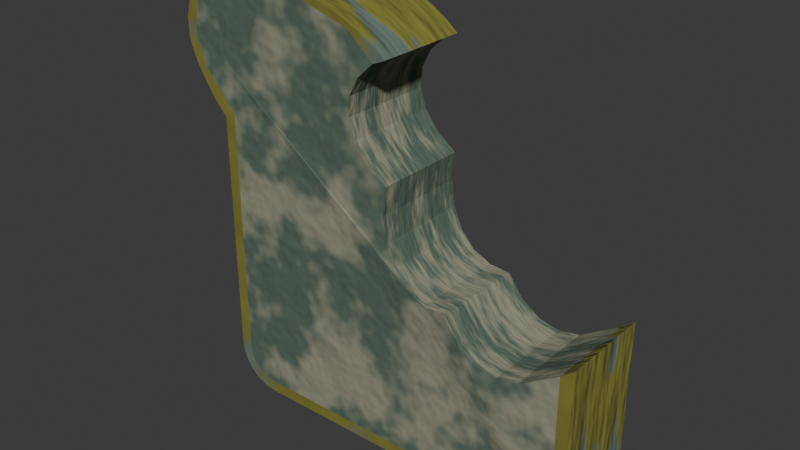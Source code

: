 # Source: panProp.blend  (saved by Blender 5.1.29; exported with 4.5.12 LTS)
import bpy
from mathutils import Matrix  # noqa: F401  (used for matrix-valued properties, if any)

bpy.ops.wm.read_factory_settings(use_empty=True)
scene = bpy.context.scene
scene.name = 'Scene'

# ---- collections
col_collection = bpy.data.collections.new('Collection'); scene.collection.children.link(col_collection)

# ---- materials (node trees are filled in below, after node groups)
mat_crust = bpy.data.materials.new('crust')
mat_inside = bpy.data.materials.new('inside')

# ---- material node trees
mat_crust.use_nodes = True; mat_crust.node_tree.nodes.clear()
_N = mat_crust.node_tree.nodes; _L = mat_crust.node_tree.links
n0 = _N.new('ShaderNodeBsdfPrincipled'); n0.name = 'Principled BSDF'; n0.location = (-200, 100)
n0.inputs[2].default_value = 0.9
n1 = _N.new('ShaderNodeOutputMaterial'); n1.name = 'Material Output'; n1.location = (200, 100)
n2 = _N.new('ShaderNodeTexNoise'); n2.name = 'Noise Texture'; n2.location = (-797, 91)
n2.width = 145
n2.inputs[4].default_value = 0.35
n3 = _N.new('ShaderNodeValToRGB'); n3.name = 'Color Ramp'; n3.location = (-567, 93)
while len(n3.color_ramp.elements) > 1: n3.color_ramp.elements.remove(n3.color_ramp.elements[-1])
n3.color_ramp.elements[0].position = 0.36; n3.color_ramp.elements[0].color = (0.1272, 0.1741, 0.1449, 1.0)
_e = n3.color_ramp.elements.new(0.4364); _e.color = (0.1935, 0.1895, 0.02988, 1.0)
n4 = _N.new('ShaderNodeTexNoise'); n4.name = 'Noise Texture.001'; n4.location = (-820, -264)
n4.width = 145
n5 = _N.new('ShaderNodeBump'); n5.name = 'Bump'; n5.location = (-540, -260)
n5.inputs[1].default_value = 0.05
_L.new(n0.outputs[0], n1.inputs[0])
_L.new(n3.outputs[0], n0.inputs[0])
_L.new(n2.outputs[0], n3.inputs[0])
_L.new(n4.outputs[0], n5.inputs[3])
_L.new(n5.outputs[0], n0.inputs[5])
n1.is_active_output = True
mat_inside.use_nodes = True; mat_inside.node_tree.nodes.clear()
_N = mat_inside.node_tree.nodes; _L = mat_inside.node_tree.links
n0 = _N.new('ShaderNodeBsdfPrincipled'); n0.name = 'Principled BSDF'; n0.location = (-200, 100)
n0.inputs[2].default_value = 0.9
n1 = _N.new('ShaderNodeOutputMaterial'); n1.name = 'Material Output'; n1.location = (200, 100)
n2 = _N.new('ShaderNodeTexNoise'); n2.name = 'Noise Texture'; n2.location = (-1223, 118)
n2.width = 145
n2.inputs[3].default_value = 3.0
n2.inputs[4].default_value = 0.7
n3 = _N.new('ShaderNodeValToRGB'); n3.name = 'Color Ramp'; n3.location = (-1003, 105)
n3.width = 269
while len(n3.color_ramp.elements) > 1: n3.color_ramp.elements.remove(n3.color_ramp.elements[-1])
n3.color_ramp.elements[0].position = 0.45; n3.color_ramp.elements[0].color = (0.09084, 0.1329, 0.1022, 1.0)
_e = n3.color_ramp.elements.new(0.58); _e.color = (0.4621, 0.4233, 0.2832, 1.0)
n4 = _N.new('ShaderNodeTexNoise'); n4.name = 'Noise Texture.001'; n4.location = (-790, -296)
n4.width = 145
n4.inputs[2].default_value = 15.0
n4.inputs[4].default_value = 0.6
n5 = _N.new('ShaderNodeBump'); n5.name = 'Bump'; n5.location = (-505, -287)
n5.inputs[0].default_value = 0.2
n5.inputs[1].default_value = 0.08
n6 = _N.new('ShaderNodeMix'); n6.name = 'Mix'; n6.location = (-663, 121)
n6.data_type = 'RGBA'
n6.inputs[7].default_value = (0.09084, 0.1329, 0.1022, 1.0)
_L.new(n0.outputs[0], n1.inputs[0])
_L.new(n2.outputs[0], n3.inputs[0])
_L.new(n4.outputs[0], n5.inputs[3])
_L.new(n5.outputs[0], n0.inputs[5])
_L.new(n6.outputs[2], n0.inputs[0])
_L.new(n3.outputs[0], n6.inputs[6])
n1.is_active_output = True

# ---- world
world_world = bpy.data.worlds.new('World'); scene.world = world_world
world_world.use_nodes = True; world_world.node_tree.nodes.clear()
_N = world_world.node_tree.nodes; _L = world_world.node_tree.links
n0 = _N.new('ShaderNodeOutputWorld'); n0.name = 'World Output'; n0.location = (200, 100)
n1 = _N.new('ShaderNodeBackground'); n1.name = 'Background'; n1.location = (-200, 100)
n1.inputs[0].default_value = (0.05088, 0.05088, 0.05088, 1.0)
_L.new(n1.outputs[0], n0.inputs[0])
n0.is_active_output = True
world_world.color = (0.05088, 0.05088, 0.05088)
world_world.sun_shadow_jitter_overblur = 0.0

# ---- meshes
me_cube_001 = bpy.data.meshes.new('Cube.001')
me_cube_001.from_pydata([(-0.9387, -1.0, 0.5237), (-0.9387, 1.0, 0.5237), (-0.1983, 1.0, 1.093), (-0.1983, -1.0, 1.093), (-1.112, 1.0, 1.105), (-0.9391, -1.0, 0.9711), (-0.9391, 1.0, 0.9711), (-1.118, 1.0, 0.7312), (-1.118, -1.0, 0.7312), (0.0, 1.0, -1.0), (0.0, -1.0, -1.0), (0.0, 1.0, 0.995), (0.0, -1.0, 0.995), (-0.9387, -1.0, -0.7771), (-0.7771, -1.0, -0.9387), (-0.9329, -1.0, -0.8217), (-0.9172, -1.0, -0.8596), (-0.8922, -1.0, -0.8922), (-0.8596, -1.0, -0.9172), (-0.8217, -1.0, -0.9329), (-0.7771, 1.0, -0.9387), (-0.9387, 1.0, -0.7771), (-0.8217, 1.0, -0.9329), (-0.8596, 1.0, -0.9172), (-0.8922, 1.0, -0.8922), (-0.9172, 1.0, -0.8596), (-0.9329, 1.0, -0.8217), (-0.06126, -1.0, 0.9697), (-0.06126, 1.0, 0.9697), (-1.112, -1.0, 1.105), (-1.0, 1.0, 0.4983), (-1.0, -1.0, 0.4983), (-0.8377, 1.0, -0.9925), (0.0002529, 1.0, -0.9387), (-0.7811, 1.0, -1.0), (-0.7811, -1.0, -1.0), (-0.8377, -1.0, -0.9925), (-0.8905, 1.0, -0.9707), (-0.8905, -1.0, -0.9707), (-0.9359, 1.0, -0.9359), (-0.9359, -1.0, -0.9359), (-0.9707, 1.0, -0.8905), (-0.9707, -1.0, -0.8905), (-0.9925, 1.0, -0.8377), (-0.9925, -1.0, -0.8377), (-1.0, 1.0, -0.7811), (-1.0, -1.0, -0.7811), (-0.8787, -1.0, 1.226), (-1.217, -1.0, 0.8536), (-1.112, -1.0, 1.105), (-0.9798, -1.0, 1.218), (-1.07, -1.0, 1.184), (-1.143, -1.0, 1.126), (-1.194, -1.0, 1.048), (-1.219, -1.0, 0.955), (-1.217, 1.0, 0.8536), (-0.8787, 1.0, 1.226), (-1.112, 1.0, 1.105), (-1.219, 1.0, 0.955), (-1.194, 1.0, 1.048), (-1.143, 1.0, 1.126), (-1.07, 1.0, 1.184), (-0.9798, 1.0, 1.218), (-0.4805, -1.0, 1.203), (-0.1983, -1.0, 1.093), (-0.05947, -1.0, 1.045), (-0.1346, -1.0, 1.093), (-0.2202, -1.0, 1.135), (-0.3104, -1.0, 1.169), (-0.3992, -1.0, 1.192), (-0.4805, 1.0, 1.203), (-0.1983, 1.0, 1.093), (-0.3992, 1.0, 1.192), (-0.3104, 1.0, 1.169), (-0.2202, 1.0, 1.135), (-0.1346, 1.0, 1.093), (-0.05947, 1.0, 1.045), (-1.001, 1.0, 0.4991), (-1.217, 1.0, 0.8536), (-1.118, 1.0, 0.7312), (-1.051, 1.0, 0.5541), (-1.1, 1.0, 0.6165), (-1.143, 1.0, 0.682), (-1.179, 1.0, 0.7462), (-1.204, 1.0, 0.8048), (-1.217, -1.0, 0.8536), (-1.001, -1.0, 0.4991), (-1.118, -1.0, 0.7312), (-1.204, -1.0, 0.8048), (-1.179, -1.0, 0.7462), (-1.143, -1.0, 0.682), (-1.1, -1.0, 0.6165), (-1.051, -1.0, 0.5541), (-0.9388, -1.0, 0.6355), (-0.9389, -1.0, 0.7474), (-0.939, -1.0, 0.8593), (-1.162, -0.9985, 0.8584), (-1.163, -0.9989, 0.9421), (-1.141, -0.9989, 1.036), (-0.2807, -1.0, 0.97), (-0.5002, -1.0, 0.9704), (-0.7197, -1.0, 0.9708), (-0.4783, -0.9965, 1.174), (-0.7066, -0.9961, 1.186), (-0.9312, -0.9957, 1.199), (-0.7197, 1.0, 0.9708), (-0.5002, 1.0, 0.9704), (-0.2807, 1.0, 0.97), (-0.9312, 1.0, 1.199), (-0.7066, 1.0, 1.186), (-0.4783, 1.0, 1.174), (-0.939, 1.0, 0.8593), (-0.9389, 1.0, 0.7474), (-0.9388, 1.0, 0.6355), (-1.141, 1.0, 1.036), (-1.163, 1.0, 0.9421), (-1.162, 1.0, 0.8584), (0.0003284, -0.9836, 0.4229), (0.9387, -1.0, -0.7771), (0.7771, -1.0, -0.9387), (0.9329, -1.0, -0.8217), (0.9172, -1.0, -0.8596), (0.8922, -1.0, -0.8922), (0.8596, -1.0, -0.9172), (0.8217, -1.0, -0.9329), (0.7771, 1.0, -0.9387), (0.9387, 1.0, -0.7771), (0.8217, 1.0, -0.9329), (0.8596, 1.0, -0.9172), (0.8922, 1.0, -0.8922), (0.9172, 1.0, -0.8596), (0.9329, 1.0, -0.8217), (0.8377, 1.0, -0.9925), (0.0001826, -1.0, -0.9387), (0.7811, 1.0, -1.0), (0.7811, -1.0, -1.0), (0.8377, -1.0, -0.9925), (0.8905, 1.0, -0.9707), (0.8905, -1.0, -0.9707), (0.9359, 1.0, -0.9359), (0.9359, -1.0, -0.9359), (0.9707, 1.0, -0.8905), (0.9707, -1.0, -0.8905), (0.9925, 1.0, -0.8377), (0.9925, -1.0, -0.8377), (1.0, 1.0, -0.7811), (1.0, -1.0, -0.7811), (1.0, -1.0, -0.1005), (0.3561, -1.121, -0.07445), (1.0, 1.0, -0.09991), (0.3561, 0.8789, -0.07449), (0.0004674, 1.016, 0.4229), (0.9387, -1.0, -0.1466), (0.3561, -1.121, -0.07445), (0.8458, -1.026, -0.2031), (0.7417, -1.051, -0.2656), (0.6335, -1.075, -0.2837), (0.5284, -1.095, -0.2561), (0.4338, -1.111, -0.1847), (0.3561, 0.8789, -0.07449), (0.9387, 1.0, -0.146), (0.4339, 0.8888, -0.1848), (0.5285, 0.9046, -0.2561), (0.6336, 0.9251, -0.2837), (0.7418, 0.949, -0.2655), (0.8459, 0.9745, -0.2028), (0.3561, -1.121, -0.07445), (0.0003284, -0.9836, 0.4229), (0.2395, -1.087, -0.0722), (0.1382, -1.055, -0.03175), (0.0593, -1.026, 0.04413), (0.008031, -1.004, 0.1503), (-0.01208, -0.9896, 0.2795), (0.0004674, 1.016, 0.4229), (0.3561, 0.8789, -0.07449), (-0.01198, 1.01, 0.2795), (0.008098, 0.9958, 0.1503), (0.05934, 0.9736, 0.04413), (0.1383, 0.9454, -0.03177), (0.2395, 0.9131, -0.07223), (0.0003284, -0.9836, 0.4229), (-0.06126, -1.0, 0.9697), (-0.1029, -0.9878, 0.5031), (-0.1727, -0.9918, 0.5964), (-0.2041, -0.9952, 0.6965), (-0.1952, -0.9978, 0.7966), (-0.1465, -0.9994, 0.8897), (-0.06126, 1.0, 0.9697), (0.0004674, 1.016, 0.4229), (-0.1465, 1.001, 0.8897), (-0.1952, 1.002, 0.7966), (-0.2041, 1.005, 0.6965), (-0.1726, 1.008, 0.5964), (-0.1028, 1.012, 0.5031)], [(49, 29), (64, 3), (2, 71), (79, 7), (8, 87)], [(105, 6, 4, 108), (113, 1, 7, 116), (95, 5, 29, 98), (99, 27, 3, 102), (34, 35, 36, 32), (32, 36, 38, 37), (37, 38, 40, 39), (39, 40, 42, 41), (41, 42, 44, 43), (43, 44, 46, 45), (34, 9, 10, 35), (46, 31, 30, 45), (22, 20, 34, 32), (14, 19, 36, 35), (23, 22, 32, 37), (19, 18, 38, 36), (24, 23, 37, 39), (18, 17, 40, 38), (25, 24, 39, 41), (17, 16, 42, 40), (26, 25, 41, 43), (16, 15, 44, 42), (21, 26, 43, 45), (15, 13, 46, 44), (20, 33, 9, 34), (13, 0, 31, 46), (1, 21, 45, 30), (47, 56, 62, 50), (50, 62, 61, 51), (51, 61, 60, 52), (52, 60, 59, 53), (53, 59, 58, 54), (54, 58, 55, 48), (70, 63, 69, 72), (72, 69, 68, 73), (73, 68, 67, 74), (74, 67, 66, 75), (75, 66, 65, 76), (11, 28, 71, 110, 74, 75, 76), (70, 56, 47, 63), (11, 76, 65, 12), (80, 92, 91, 81), (81, 91, 90, 82), (82, 90, 89, 83), (83, 89, 88, 84), (85, 78, 84, 88), (92, 80, 77, 86), (30, 31, 86, 77), (78, 85, 48, 55), (0, 93, 96, 8), (93, 94, 97, 96), (94, 95, 98, 97), (5, 101, 104, 29), (101, 100, 103, 104), (100, 99, 102, 103), (31, 0, 89, 90, 91, 92), (0, 87, 89), (89, 87, 96, 85, 88), (96, 97, 54, 85), (53, 54, 97, 98), (53, 98, 49, 52), (50, 51, 52, 49, 104, 103, 102, 67, 68, 69, 63, 47), (27, 12, 65, 66, 67, 102, 64), (28, 107, 110, 2), (107, 106, 109, 110), (106, 105, 108, 109), (6, 111, 114, 4), (111, 112, 115, 114), (112, 113, 116, 115), (1, 30, 77, 80, 81, 82, 83), (79, 1, 83), (84, 78, 116, 79, 83), (116, 78, 58, 115), (58, 59, 114, 115), (59, 60, 57, 4, 114), (60, 61, 62, 56, 70, 72, 73, 74, 110, 109, 108, 4, 57), (134, 132, 136, 135), (132, 137, 138, 136), (137, 139, 140, 138), (139, 141, 142, 140), (141, 143, 144, 142), (143, 145, 146, 144), (134, 135, 10, 9), (146, 145, 149, 147), (127, 132, 134, 125), (119, 135, 136, 124), (128, 137, 132, 127), (124, 136, 138, 123), (129, 139, 137, 128), (123, 138, 140, 122), (130, 141, 139, 129), (122, 140, 142, 121), (131, 143, 141, 130), (121, 142, 144, 120), (126, 145, 143, 131), (120, 144, 146, 118), (9, 33, 125, 134), (133, 10, 135, 119), (11, 12, 27, 28), (10, 133, 14, 35), (149, 160, 152, 147), (152, 160, 165, 154), (154, 165, 164, 155), (155, 164, 163, 156), (156, 163, 162, 157), (157, 162, 161, 158), (158, 161, 159, 153), (150, 148, 153, 159), (166, 174, 179, 168), (168, 179, 178, 169), (169, 178, 177, 170), (170, 177, 176, 171), (171, 176, 175, 172), (172, 175, 173, 167), (150, 174, 166, 148), (167, 173, 151, 117), (180, 188, 193, 182), (182, 193, 192, 183), (183, 192, 191, 184), (184, 191, 190, 185), (185, 190, 189, 186), (186, 189, 187, 181), (180, 117, 151, 188), (27, 181, 187, 28), (118, 146, 147, 152), (149, 145, 126, 160), (19, 14, 133, 119, 124, 123, 122, 121, 120, 118, 152, 154, 155, 156, 157, 158, 166, 168, 169, 170, 171, 172, 95, 94, 93, 0, 13, 15, 16, 17, 18), (5, 180, 182, 183, 184, 185, 186, 181, 99, 100, 101), (5, 95, 172, 180), (113, 112, 111, 175, 176, 177, 178, 179, 174, 161, 162, 163, 164, 165, 160, 126, 131, 130, 129, 128, 127, 125, 33, 20, 22, 23, 24, 25, 26, 21, 1), (111, 6, 188, 175), (105, 106, 107, 187, 189, 190, 191, 192, 193, 188, 6)])
me_cube_001.polygons.foreach_set('material_index', [1, 1, 1, 1, 0, 0, 0, 0, 0, 0, 0, 0, 0, 0, 0, 0, 0, 0, 0, 0, 0, 0, 0, 0, 0, 0, 0, 0, 0, 0, 0, 0, 0, 0, 0, 0, 0, 0, 0, 0, 0, 0, 0, 0, 0, 0, 0, 1, 0, 1, 1, 1, 1, 1, 1, 0, 0, 0, 0, 0, 0, 0, 0, 1, 1, 1, 1, 1, 1, 0, 0, 0, 0, 0, 0, 0, 0, 0, 0, 0, 0, 0, 0, 0, 0, 0, 0, 0, 0, 0, 0, 0, 0, 0, 0, 0, 0, 0, 0, 0, 0, 1, 1, 1, 1, 1, 1, 1, 1, 1, 1, 1, 1, 1, 1, 1, 1, 1, 1, 1, 1, 1, 1, 1, 0, 0, 1, 1, 1, 1, 1, 1])
_uv = me_cube_001.uv_layers.new(name='UVMap')
_uv.uv.foreach_set('vector', [0.625, 0.2793, 0.625, 0.25, 0.625, 0.25, 0.625, 0.2785, 0.6282, 0.2557, 0.6292, 0.2577, 0.625, 0.25, 0.625, 0.25, 0.6261, 0.9981, 0.625, 1.0, 0.625, 1.0, 0.625, 1.0, 0.625, 0.912, 0.625, 0.8827, 0.625, 0.8858, 0.625, 0.9144, 0.1524, 0.5, 0.1524, 0.75, 0.1453, 0.75, 0.1453, 0.5, 0.1453, 0.5, 0.1453, 0.75, 0.1387, 0.75, 0.1387, 0.5, 0.1387, 0.5, 0.1387, 0.75, 0.125, 0.75, 0.125, 0.5, 0.3803, 0.254, 0.375, 0.0, 0.3933, 0.0, 0.3933, 0.2512, 0.3933, 0.2512, 0.3933, 0.0, 0.4021, 0.0, 0.4021, 0.2503, 0.4021, 0.2503, 0.4021, 0.0, 0.4115, 0.0, 0.4115, 0.25, 0.1524, 0.5, 0.25, 0.5, 0.25, 0.75, 0.1524, 0.75, 0.4115, 0.0, 0.625, 0.0, 0.625, 0.25, 0.4115, 0.25, 0.3858, 0.2719, 0.385, 0.2776, 0.375, 0.2774, 0.3762, 0.2703, 0.3852, 0.9721, 0.3862, 0.9777, 0.3762, 0.9797, 0.375, 0.9726, 0.3878, 0.2666, 0.3858, 0.2719, 0.3762, 0.2703, 0.3799, 0.2637, 0.3862, 0.9777, 0.3888, 0.9825, 0.3799, 0.9863, 0.3762, 0.9797, 0.3914, 0.2618, 0.3878, 0.2666, 0.3799, 0.2637, 0.3803, 0.254, 0.3888, 0.9825, 0.393, 0.9865, 0.3857, 0.992, 0.3799, 0.9863, 0.3974, 0.2588, 0.3914, 0.2618, 0.3803, 0.254, 0.3933, 0.2512, 0.393, 0.9865, 0.3984, 0.9896, 0.3933, 0.9963, 0.3857, 0.992, 0.4043, 0.2574, 0.3974, 0.2588, 0.3933, 0.2512, 0.4021, 0.2503, 0.3984, 0.9896, 0.4047, 0.9916, 0.4021, 0.9991, 0.3933, 0.9963, 0.412, 0.2572, 0.4043, 0.2574, 0.4021, 0.2503, 0.4115, 0.25, 0.4047, 0.9916, 0.4122, 0.9923, 0.4115, 1.0, 0.4021, 0.9991, 0.385, 0.2776, 0.3852, 0.3673, 0.375, 0.375, 0.375, 0.2774, 0.4122, 0.9923, 0.6292, 0.9923, 0.625, 1.0, 0.4115, 1.0, 0.6292, 0.2577, 0.412, 0.2572, 0.4115, 0.25, 0.625, 0.25, 0.8291, 0.75, 0.8291, 0.5, 0.8406, 0.5, 0.8406, 0.75, 0.8406, 0.75, 0.8406, 0.5, 0.8508, 0.5, 0.8508, 0.75, 0.8508, 0.75, 0.8508, 0.5, 0.875, 0.5, 0.875, 0.75, 0.625, 0.0, 0.625, 0.25, 0.625, 0.25, 0.625, 0.0, 0.625, 0.0, 0.625, 0.25, 0.625, 0.25, 0.625, 0.0, 0.625, 0.0, 0.625, 0.25, 0.625, 0.25, 0.625, 0.0, 0.7832, 0.5, 0.7832, 0.75, 0.7738, 0.75, 0.7738, 0.5, 0.7738, 0.5, 0.7738, 0.75, 0.7635, 0.75, 0.7635, 0.5, 0.7635, 0.5, 0.7635, 0.75, 0.75, 0.75, 0.75, 0.5, 0.0, 0.0, 0.0, 0.0, 0.0, 0.0, 0.0, 0.0, 0.0, 0.0, 0.0, 0.0, 0.0, 0.0, 0.0, 0.0, 0.0, 0.0, 0.0, 0.0, 0.0, 0.0, 0.625, 0.3356, 0.0, 0.0, 0.0, 0.0, 0.0, 0.0, 0.7832, 0.5, 0.8291, 0.5, 0.8291, 0.75, 0.7832, 0.75, 0.0, 0.0, 0.0, 0.0, 0.0, 0.0, 0.0, 0.0, 0.625, 0.25, 0.625, 0.0, 0.0, 0.0, 0.0, 0.0, 0.0, 0.0, 0.0, 0.0, 0.0, 0.0, 0.0, 0.0, 0.0, 0.0, 0.0, 0.0, 0.0, 0.0, 0.0, 0.0, 0.0, 0.0, 0.0, 0.0, 0.625, 0.0, 0.625, 0.25, 0.625, 0.0, 0.625, 0.25, 0.625, 0.25, 0.625, 0.0, 0.625, 0.0, 0.625, 0.25, 0.625, 0.25, 0.625, 0.0, 0.625, 0.25, 0.625, 0.0, 0.625, 0.0, 0.625, 0.25, 0.625, 0.25, 0.625, 0.0, 0.625, 0.0, 0.625, 0.25, 0.6292, 0.9923, 0.6282, 0.9943, 0.625, 1.0, 0.625, 1.0, 0.6282, 0.9943, 0.6271, 0.9962, 0.625, 1.0, 0.625, 1.0, 0.6271, 0.9962, 0.6261, 0.9981, 0.625, 1.0, 0.625, 1.0, 0.625, 1.0, 0.625, 0.9707, 0.625, 0.9715, 0.625, 1.0, 0.625, 0.9707, 0.625, 0.9413, 0.625, 0.9429, 0.625, 0.9715, 0.625, 0.9413, 0.625, 0.912, 0.625, 0.9144, 0.625, 0.9429, 0.625, 1.0, 0.6292, 0.9923, 0.0, 0.0, 0.0, 0.0, 0.0, 0.0, 0.625, 0.0, 0.6292, 0.9923, 0.0, 0.0, 0.0, 0.0, 0.0, 0.0, 0.0, 0.0, 0.0, 0.0, 0.625, 0.0, 0.625, 0.0, 0.0, 0.0, 0.625, 1.0, 0.0, 0.0, 0.625, 0.0, 0.625, 0.0, 0.0, 0.0, 0.625, 1.0, 0.625, 1.0, 0.625, 0.0, 0.625, 1.0, 0.0, 0.0, 0.625, 0.0, 0.8406, 0.75, 0.8508, 0.75, 0.875, 0.75, 0.0, 0.0, 0.625, 0.9715, 0.625, 0.9429, 0.625, 0.9144, 0.75, 0.75, 0.7635, 0.75, 0.7738, 0.75, 0.7832, 0.75, 0.8291, 0.75, 0.0, 0.0, 0.0, 0.0, 0.0, 0.0, 0.0, 0.0, 0.75, 0.75, 0.625, 0.9144, 0.0, 0.0, 0.625, 0.3673, 0.625, 0.338, 0.625, 0.3356, 0.625, 0.3642, 0.625, 0.338, 0.625, 0.3087, 0.625, 0.3071, 0.625, 0.3356, 0.625, 0.3087, 0.625, 0.2793, 0.625, 0.2785, 0.625, 0.3071, 0.625, 0.25, 0.6261, 0.2519, 0.625, 0.25, 0.625, 0.25, 0.6261, 0.2519, 0.6271, 0.2538, 0.625, 0.25, 0.625, 0.25, 0.6271, 0.2538, 0.6282, 0.2557, 0.625, 0.25, 0.625, 0.25, 0.6292, 0.2577, 0.625, 0.25, 0.625, 0.25, 0.625, 0.25, 0.0, 0.0, 0.0, 0.0, 0.0, 0.0, 0.0, 0.0, 0.6292, 0.2577, 0.0, 0.0, 0.625, 0.25, 0.625, 0.25, 0.0, 0.0, 0.0, 0.0, 0.0, 0.0, 0.0, 0.0, 0.625, 0.25, 0.0, 0.0, 0.625, 0.25, 0.0, 0.0, 0.625, 0.25, 0.625, 0.25, 0.625, 0.25, 0.625, 0.25, 0.625, 0.25, 0.0, 0.0, 0.625, 0.25, 0.625, 0.25, 0.625, 0.25, 0.8508, 0.5, 0.8406, 0.5, 0.8291, 0.5, 0.7832, 0.5, 0.7738, 0.5, 0.7635, 0.5, 0.75, 0.5, 0.625, 0.3356, 0.625, 0.3071, 0.625, 0.2785, 0.625, 0.25, 0.0, 0.0, 0.1524, 0.5, 0.1453, 0.5, 0.1453, 0.75, 0.1524, 0.75, 0.1453, 0.5, 0.1387, 0.5, 0.1387, 0.75, 0.1453, 0.75, 0.1387, 0.5, 0.125, 0.5, 0.125, 0.75, 0.1387, 0.75, 0.3803, 0.254, 0.3933, 0.2512, 0.3933, 0.0, 0.375, 0.0, 0.3933, 0.2512, 0.4021, 0.2503, 0.4021, 0.0, 0.3933, 0.0, 0.4021, 0.2503, 0.4115, 0.25, 0.4115, 0.0, 0.4021, 0.0, 0.1524, 0.5, 0.1524, 0.75, 0.25, 0.75, 0.25, 0.5, 0.4115, 0.0, 0.4115, 0.25, 0.5252, 0.25, 0.5251, 0.0, 0.3858, 0.2719, 0.3762, 0.2703, 0.375, 0.2774, 0.385, 0.2776, 0.3852, 0.9721, 0.375, 0.9726, 0.3762, 0.9797, 0.3862, 0.9777, 0.3878, 0.2666, 0.3799, 0.2637, 0.3762, 0.2703, 0.3858, 0.2719, 0.3862, 0.9777, 0.3762, 0.9797, 0.3799, 0.9863, 0.3888, 0.9825, 0.3914, 0.2618, 0.3803, 0.254, 0.3799, 0.2637, 0.3878, 0.2666, 0.3888, 0.9825, 0.3799, 0.9863, 0.3857, 0.992, 0.393, 0.9865, 0.3974, 0.2588, 0.3933, 0.2512, 0.3803, 0.254, 0.3914, 0.2618, 0.393, 0.9865, 0.3857, 0.992, 0.3933, 0.9963, 0.3984, 0.9896, 0.4043, 0.2574, 0.4021, 0.2503, 0.3933, 0.2512, 0.3974, 0.2588, 0.3984, 0.9896, 0.3933, 0.9963, 0.4021, 0.9991, 0.4047, 0.9916, 0.412, 0.2572, 0.4115, 0.25, 0.4021, 0.2503, 0.4043, 0.2574, 0.4047, 0.9916, 0.4021, 0.9991, 0.4115, 1.0, 0.4122, 0.9923, 0.25, 0.5, 0.3852, 0.3673, 0.385, 0.2776, 0.1524, 0.5, 0.3852, 0.8827, 0.375, 0.875, 0.375, 0.9726, 0.3852, 0.9721, 0.0, 0.0, 0.0, 0.0, 0.0, 0.0, 0.0, 0.0, 0.375, 0.875, 0.3852, 0.8827, 0.3852, 0.9721, 0.375, 0.9726, 0.5252, 0.25, 0.5251, 0.2574, 0.5251, 0.9923, 0.5251, 0.0, 0.5251, 0.9923, 0.5251, 0.2574, 0.3854, 0.1881, 0.3855, 0.7254, 0.3855, 0.7254, 0.3854, 0.1881, 0.2434, 0.1158, 0.244, 0.4495, 0.244, 0.4495, 0.2434, 0.1158, -0.01313, -0.01356, -0.01221, -0.03935, -0.01221, -0.03935, -0.01313, -0.01356, -0.01681, -0.01218, -0.01621, -0.03862, -0.01621, -0.03862, -0.01681, -0.01218, -0.004435, -0.003042, -0.004258, -0.009629, -0.004258, -0.009629, -0.004435, -0.003042, 0.0, 0.0, 0.0, 0.0, 0.0, 0.0, 0.0, 0.0, 0.0, 0.0, 0.0, 0.0, 0.0, 0.0, 0.0, 0.0, -0.005416, -0.003436, -0.005163, -0.01096, -0.005163, -0.01096, -0.005416, -0.003436, -0.02088, -0.01294, -0.01982, -0.04125, -0.01982, -0.04125, -0.02088, -0.01294, -0.03036, -0.0182, -0.02854, -0.05797, -0.02854, -0.05797, -0.03036, -0.0182, -0.01853, -0.01069, -0.01708, -0.03375, -0.01708, -0.03375, -0.01853, -0.01069, -0.004826, -0.002689, -0.004273, -0.008225, -0.004273, -0.008225, -0.004826, -0.002689, 0.0, 0.0, 0.0, 0.0, 0.0, 0.0, 0.0, 0.0, 0.0, 0.0, 0.0, 0.0, 0.0, 0.0, 0.0, 0.0, 0.0, 0.0, 0.0, 0.0, 0.0, 0.0, 0.0, 0.0, -0.005797, -0.003052, -0.004375, -0.008052, -0.004375, -0.008052, -0.005797, -0.003052, -0.02899, -0.01496, -0.01835, -0.03338, -0.01835, -0.03338, -0.02899, -0.01496, -0.06713, -0.03458, -0.02093, -0.04285, -0.02093, -0.04285, -0.06713, -0.03458, -0.06724, -0.03516, 0.04562, 0.05472, 0.04562, 0.05472, -0.06724, -0.03516, -0.02414, -0.01289, 0.1399, 0.195, 0.1399, 0.195, -0.02414, -0.01289, 0.0, 0.0, 0.2083, 0.2942, 0.0, 0.0, 0.0, 0.0, 0.0, 0.0, 0.0, 0.0, 0.0, 0.0, 0.2083, 0.2942, 0.0, 0.0, 0.0, 0.0, 0.4122, 0.9923, 0.4115, 0.0, 0.5251, 0.0, 0.5251, 0.9923, 0.5252, 0.25, 0.4115, 0.25, 0.412, 0.2572, 0.5251, 0.2574, 0.3862, 0.9777, 0.3852, 0.9721, 0.3852, 0.8827, 0.3852, 0.9721, 0.3862, 0.9777, 0.3888, 0.9825, 0.393, 0.9865, 0.3984, 0.9896, 0.4047, 0.9916, 0.4122, 0.9923, 0.5251, 0.9923, 0.3855, 0.7254, 0.244, 0.4495, -0.01221, -0.03935, -0.01621, -0.03862, -0.004258, -0.009629, 0.0, 0.0, -0.005163, -0.01096, -0.01982, -0.04125, -0.02854, -0.05797, -0.01708, -0.03375, -0.004273, -0.008225, 0.6261, 0.9981, 0.6271, 0.9962, 0.6282, 0.9943, 0.6292, 0.9923, 0.4122, 0.9923, 0.4047, 0.9916, 0.3984, 0.9896, 0.393, 0.9865, 0.3888, 0.9825, 0.625, 1.0, 0.0, 0.0, -0.004375, -0.008052, -0.01835, -0.03338, -0.02093, -0.04285, 0.04562, 0.05472, 0.1399, 0.195, 0.2083, 0.2942, 0.625, 0.912, 0.625, 0.9413, 0.625, 0.9707, 0.625, 1.0, 0.6261, 0.9981, -0.004273, -0.008225, 0.0, 0.0, 0.6282, 0.2557, 0.6271, 0.2538, 0.6261, 0.2519, -0.004826, -0.002689, -0.01853, -0.01069, -0.03036, -0.0182, -0.02088, -0.01294, -0.005416, -0.003436, 0.0, 0.0, -0.004435, -0.003042, -0.01681, -0.01218, -0.01313, -0.01356, 0.2434, 0.1158, 0.3854, 0.1881, 0.5251, 0.2574, 0.412, 0.2572, 0.4043, 0.2574, 0.3974, 0.2588, 0.3914, 0.2618, 0.3878, 0.2666, 0.3858, 0.2719, 0.385, 0.2776, 0.3852, 0.3673, 0.385, 0.2776, 0.3858, 0.2719, 0.3878, 0.2666, 0.3914, 0.2618, 0.3974, 0.2588, 0.4043, 0.2574, 0.412, 0.2572, 0.6292, 0.2577, 0.6261, 0.2519, 0.625, 0.25, 0.0, 0.0, -0.004826, -0.002689, 0.625, 0.2793, 0.625, 0.3087, 0.625, 0.338, 0.0, 0.0, -0.02414, -0.01289, -0.06724, -0.03516, -0.06713, -0.03458, -0.02899, -0.01496, -0.005797, -0.003052, 0.0, 0.0, 0.625, 0.25])
me_cube_001.materials.append(mat_crust)
me_cube_001.materials.append(mat_inside)
me_cube_001.update()

# ---- objects
ob_bread = bpy.data.objects.new('bread', me_cube_001)

# ---- transforms, parenting, visibility, modifiers, constraints
ob_bread.location = (0.0, 0.0, 0.9088)
ob_bread.scale = (0.8532, 0.2133, 0.8532)

# ---- collection membership
col_collection.objects.link(ob_bread)

# ---- scene / render settings (as saved in the file)
scene.frame_start = 1; scene.frame_end = 250; scene.frame_set(1)
scene.render.engine = 'BLENDER_EEVEE_NEXT'
scene.render.bake_bias = 0.0
scene.render.bake_samples = 0
scene.cycles.sampling_pattern = 'TABULATED_SOBOL'
scene.eevee.use_volume_custom_range = False
bpy.context.view_layer.update()

# ---- added for rendering (the .blend has no active camera and no usable light): camera, sun
cam_auto = bpy.data.cameras.new('AutoCamera')
cam_auto.lens = 50.0
cam_auto.sensor_width = 36.0
cam_auto.clip_end = 1000.0
ob_auto_camera = bpy.data.objects.new('AutoCamera', cam_auto)
scene.collection.objects.link(ob_auto_camera)
ob_auto_camera.location = (2.42318, -3.03109, 3.01843)
ob_auto_camera.rotation_euler = (1.09748, -7.21219e-08, 0.694738)
scene.camera = ob_auto_camera
light_auto_sun = bpy.data.lights.new('AutoSun', 'SUN')
light_auto_sun.energy = 3.0
light_auto_sun.angle = 0.0523599
ob_auto_sun = bpy.data.objects.new('AutoSun', light_auto_sun)
scene.collection.objects.link(ob_auto_sun)
ob_auto_sun.rotation_euler = (0.872665, 0.174533, 0.523599)
bpy.context.view_layer.update()
